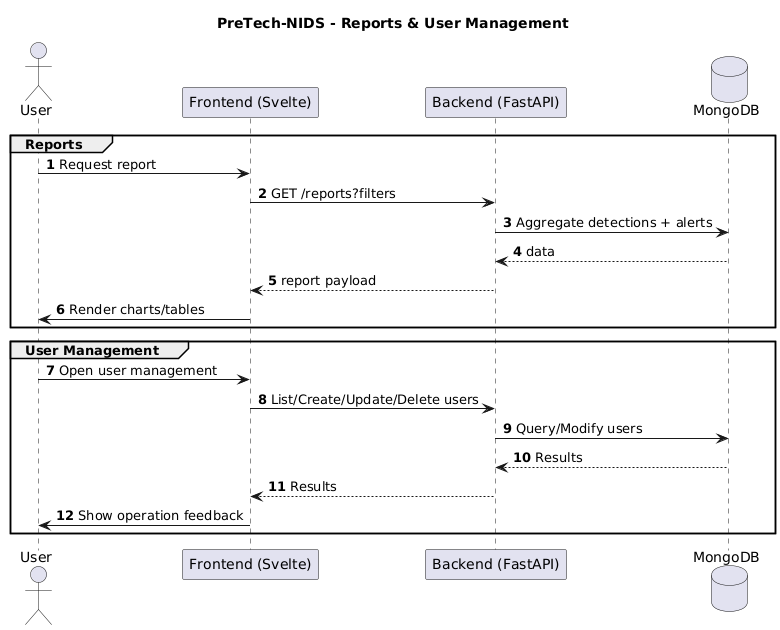

The diagram above was rendered by PlantUML. Its source (embedded in the PNG):
@startuml
title PreTech-NIDS - Reports & User Management
hide circle
autonumber

actor U as "User"
participant FE as "Frontend (Svelte)"
participant BE as "Backend (FastAPI)"
database DB as "MongoDB"

group Reports
  U -> FE : Request report
  FE -> BE : GET /reports?filters
  BE -> DB : Aggregate detections + alerts
  DB --> BE : data
  BE --> FE : report payload
  FE -> U : Render charts/tables
end

group User Management
  U -> FE : Open user management
  FE -> BE : List/Create/Update/Delete users
  BE -> DB : Query/Modify users
  DB --> BE : Results
  BE --> FE : Results
  FE -> U : Show operation feedback
end
@enduml